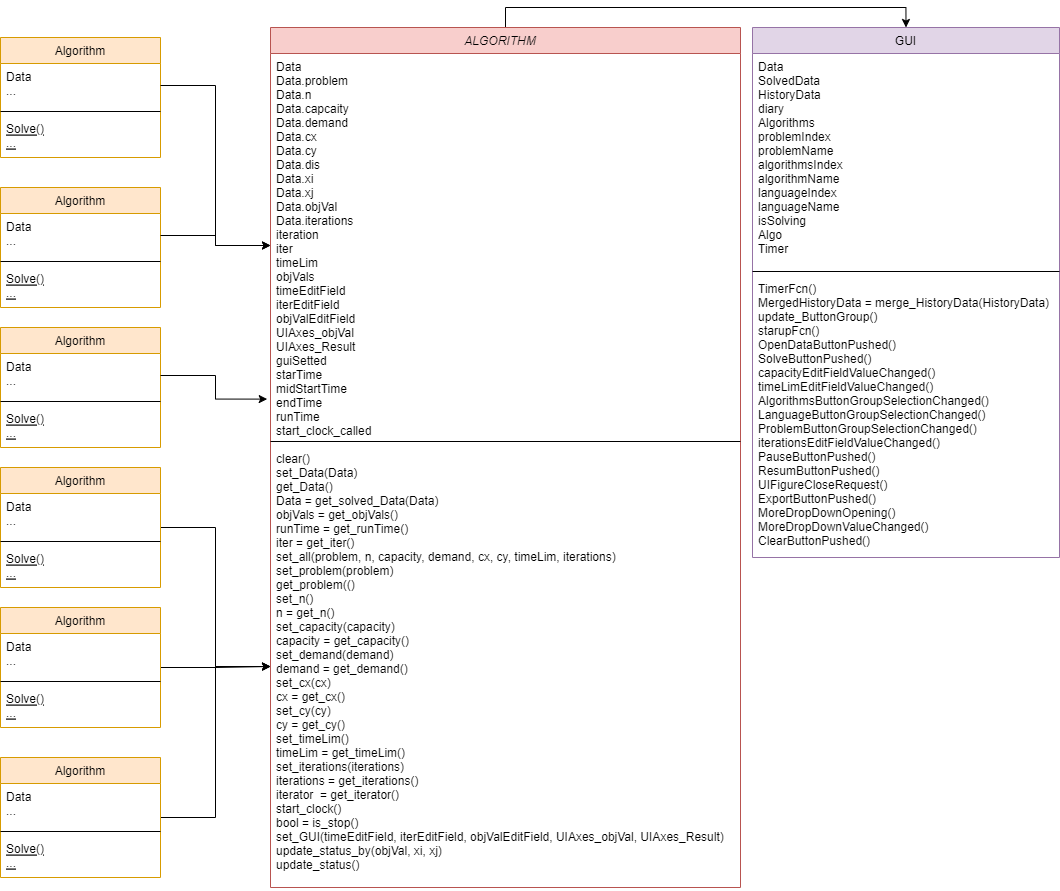

The diagram above was exported from draw.io. Its source (the exported page's mxGraphModel, read from the mxfile embedded in the PNG):
<mxGraphModel dx="2031" dy="2077" grid="1" gridSize="10" guides="1" tooltips="1" connect="1" arrows="1" fold="1" page="1" pageScale="1" pageWidth="1169" pageHeight="827" math="0" shadow="0">
  <root>
    <mxCell id="WIyWlLk6GJQsqaUBKTNV-0" />
    <mxCell id="WIyWlLk6GJQsqaUBKTNV-1" parent="WIyWlLk6GJQsqaUBKTNV-0" />
    <mxCell id="xyrUFoOrEf6AeqdHATFq-4" style="edgeStyle=orthogonalEdgeStyle;rounded=0;orthogonalLoop=1;jettySize=auto;html=1;exitX=0.5;exitY=0;exitDx=0;exitDy=0;entryX=0.5;entryY=0;entryDx=0;entryDy=0;" parent="WIyWlLk6GJQsqaUBKTNV-1" source="zkfFHV4jXpPFQw0GAbJ--0" target="BCPZUjfLuEi7eBRZNaGM-2" edge="1">
      <mxGeometry relative="1" as="geometry" />
    </mxCell>
    <mxCell id="zkfFHV4jXpPFQw0GAbJ--0" value="ALGORITHM   " style="swimlane;fontStyle=2;align=center;verticalAlign=top;childLayout=stackLayout;horizontal=1;startSize=26;horizontalStack=0;resizeParent=1;resizeLast=0;collapsible=1;marginBottom=0;rounded=0;shadow=0;strokeWidth=1;fillColor=#f8cecc;strokeColor=#b85450;" parent="WIyWlLk6GJQsqaUBKTNV-1" vertex="1">
      <mxGeometry x="380" width="470" height="860" as="geometry">
        <mxRectangle x="230" y="140" width="160" height="26" as="alternateBounds" />
      </mxGeometry>
    </mxCell>
    <mxCell id="zkfFHV4jXpPFQw0GAbJ--1" value="Data&#10;Data.problem&#10;Data.n&#10;Data.capcaity&#10;Data.demand&#10;Data.cx&#10;Data.cy&#10;Data.dis&#10;Data.xi&#10;Data.xj&#10;Data.objVal&#10;Data.iterations&#10;iteration&#10;iter&#10;timeLim&#10;objVals&#10;timeEditField&#10;iterEditField&#10;objValEditField&#10;UIAxes_objVal&#10;UIAxes_Result&#10;guiSetted&#10;starTime&#10;midStartTime&#10;endTime&#10;runTime&#10;start_clock_called" style="text;align=left;verticalAlign=top;spacingLeft=4;spacingRight=4;overflow=hidden;rotatable=0;points=[[0,0.5],[1,0.5]];portConstraint=eastwest;" parent="zkfFHV4jXpPFQw0GAbJ--0" vertex="1">
      <mxGeometry y="26" width="470" height="384" as="geometry" />
    </mxCell>
    <mxCell id="zkfFHV4jXpPFQw0GAbJ--4" value="" style="line;html=1;strokeWidth=1;align=left;verticalAlign=middle;spacingTop=-1;spacingLeft=3;spacingRight=3;rotatable=0;labelPosition=right;points=[];portConstraint=eastwest;" parent="zkfFHV4jXpPFQw0GAbJ--0" vertex="1">
      <mxGeometry y="410" width="470" height="8" as="geometry" />
    </mxCell>
    <mxCell id="BCPZUjfLuEi7eBRZNaGM-0" value="clear()&#10;set_Data(Data)&#10;get_Data()&#10;Data = get_solved_Data(Data)&#10;objVals = get_objVals()&#10;runTime = get_runTime()&#10;iter = get_iter()&#10;set_all(problem, n, capacity, demand, cx, cy, timeLim, iterations)&#10;set_problem(problem)&#10;get_problem(()&#10;set_n()&#10;n = get_n()&#10;set_capacity(capacity)&#10;capacity = get_capacity()&#10;set_demand(demand)&#10;demand = get_demand()&#10;set_cx(cx)&#10;cx = get_cx()&#10;set_cy(cy)&#10;cy = get_cy()&#10;set_timeLim()&#10;timeLim = get_timeLim()&#10;set_iterations(iterations)&#10;iterations = get_iterations()&#10;iterator  = get_iterator()&#10;start_clock()&#10;bool = is_stop()&#10;set_GUI(timeEditField, iterEditField, objValEditField, UIAxes_objVal, UIAxes_Result)&#10;update_status_by(objVal, xi, xj)&#10;update_status()&#10;" style="text;align=left;verticalAlign=top;spacingLeft=4;spacingRight=4;overflow=hidden;rotatable=0;points=[[0,0.5],[1,0.5]];portConstraint=eastwest;" parent="zkfFHV4jXpPFQw0GAbJ--0" vertex="1">
      <mxGeometry y="418" width="470" height="442" as="geometry" />
    </mxCell>
    <mxCell id="zkfFHV4jXpPFQw0GAbJ--6" value="Algorithm" style="swimlane;fontStyle=0;align=center;verticalAlign=top;childLayout=stackLayout;horizontal=1;startSize=26;horizontalStack=0;resizeParent=1;resizeLast=0;collapsible=1;marginBottom=0;rounded=0;shadow=0;strokeWidth=1;fillColor=#ffe6cc;strokeColor=#d79b00;" parent="WIyWlLk6GJQsqaUBKTNV-1" vertex="1">
      <mxGeometry x="110" y="160" width="160" height="120" as="geometry">
        <mxRectangle x="130" y="380" width="160" height="26" as="alternateBounds" />
      </mxGeometry>
    </mxCell>
    <mxCell id="zkfFHV4jXpPFQw0GAbJ--7" value="Data&#10;..." style="text;align=left;verticalAlign=top;spacingLeft=4;spacingRight=4;overflow=hidden;rotatable=0;points=[[0,0.5],[1,0.5]];portConstraint=eastwest;" parent="zkfFHV4jXpPFQw0GAbJ--6" vertex="1">
      <mxGeometry y="26" width="160" height="44" as="geometry" />
    </mxCell>
    <mxCell id="zkfFHV4jXpPFQw0GAbJ--9" value="" style="line;html=1;strokeWidth=1;align=left;verticalAlign=middle;spacingTop=-1;spacingLeft=3;spacingRight=3;rotatable=0;labelPosition=right;points=[];portConstraint=eastwest;" parent="zkfFHV4jXpPFQw0GAbJ--6" vertex="1">
      <mxGeometry y="70" width="160" height="8" as="geometry" />
    </mxCell>
    <mxCell id="zkfFHV4jXpPFQw0GAbJ--10" value="Solve()&#10;..." style="text;align=left;verticalAlign=top;spacingLeft=4;spacingRight=4;overflow=hidden;rotatable=0;points=[[0,0.5],[1,0.5]];portConstraint=eastwest;fontStyle=4" parent="zkfFHV4jXpPFQw0GAbJ--6" vertex="1">
      <mxGeometry y="78" width="160" height="40" as="geometry" />
    </mxCell>
    <mxCell id="BCPZUjfLuEi7eBRZNaGM-2" value="GUI" style="swimlane;fontStyle=0;align=center;verticalAlign=top;childLayout=stackLayout;horizontal=1;startSize=26;horizontalStack=0;resizeParent=1;resizeLast=0;collapsible=1;marginBottom=0;rounded=0;shadow=0;strokeWidth=1;fillColor=#e1d5e7;strokeColor=#9673a6;" parent="WIyWlLk6GJQsqaUBKTNV-1" vertex="1">
      <mxGeometry x="862" width="307" height="530" as="geometry">
        <mxRectangle x="130" y="380" width="160" height="26" as="alternateBounds" />
      </mxGeometry>
    </mxCell>
    <mxCell id="BCPZUjfLuEi7eBRZNaGM-3" value="Data&#10;SolvedData&#10;HistoryData&#10;diary&#10;Algorithms&#10;problemIndex&#10;problemName&#10;algorithmsIndex&#10;algorithmName&#10;languageIndex&#10;languageName&#10;isSolving&#10;Algo&#10;Timer" style="text;align=left;verticalAlign=top;spacingLeft=4;spacingRight=4;overflow=hidden;rotatable=0;points=[[0,0.5],[1,0.5]];portConstraint=eastwest;" parent="BCPZUjfLuEi7eBRZNaGM-2" vertex="1">
      <mxGeometry y="26" width="307" height="214" as="geometry" />
    </mxCell>
    <mxCell id="BCPZUjfLuEi7eBRZNaGM-5" value="" style="line;html=1;strokeWidth=1;align=left;verticalAlign=middle;spacingTop=-1;spacingLeft=3;spacingRight=3;rotatable=0;labelPosition=right;points=[];portConstraint=eastwest;" parent="BCPZUjfLuEi7eBRZNaGM-2" vertex="1">
      <mxGeometry y="240" width="307" height="8" as="geometry" />
    </mxCell>
    <mxCell id="BCPZUjfLuEi7eBRZNaGM-11" value="TimerFcn()&#10;MergedHistoryData = merge_HistoryData(HistoryData)&#10;update_ButtonGroup()&#10;starupFcn()&#10;OpenDataButtonPushed()&#10;SolveButtonPushed()&#10;capacityEditFieldValueChanged()&#10;timeLimEditFieldValueChanged()&#10;AlgorithmsButtonGroupSelectionChanged()&#10;LanguageButtonGroupSelectionChanged()&#10;ProblemButtonGroupSelectionChanged()&#10;iterationsEditFieldValueChanged()&#10;PauseButtonPushed()&#10;ResumButtonPushed()&#10;UIFigureCloseRequest()&#10;ExportButtonPushed()&#10;MoreDropDownOpening()&#10;MoreDropDownValueChanged()&#10;ClearButtonPushed()&#10;" style="text;align=left;verticalAlign=top;spacingLeft=4;spacingRight=4;overflow=hidden;rotatable=0;points=[[0,0.5],[1,0.5]];portConstraint=eastwest;" parent="BCPZUjfLuEi7eBRZNaGM-2" vertex="1">
      <mxGeometry y="248" width="307" height="282" as="geometry" />
    </mxCell>
    <mxCell id="BCPZUjfLuEi7eBRZNaGM-12" value="Algorithm" style="swimlane;fontStyle=0;align=center;verticalAlign=top;childLayout=stackLayout;horizontal=1;startSize=26;horizontalStack=0;resizeParent=1;resizeLast=0;collapsible=1;marginBottom=0;rounded=0;shadow=0;strokeWidth=1;fillColor=#ffe6cc;strokeColor=#d79b00;" parent="WIyWlLk6GJQsqaUBKTNV-1" vertex="1">
      <mxGeometry x="110" y="10" width="160" height="120" as="geometry">
        <mxRectangle x="130" y="380" width="160" height="26" as="alternateBounds" />
      </mxGeometry>
    </mxCell>
    <mxCell id="BCPZUjfLuEi7eBRZNaGM-13" value="Data&#10;..." style="text;align=left;verticalAlign=top;spacingLeft=4;spacingRight=4;overflow=hidden;rotatable=0;points=[[0,0.5],[1,0.5]];portConstraint=eastwest;" parent="BCPZUjfLuEi7eBRZNaGM-12" vertex="1">
      <mxGeometry y="26" width="160" height="44" as="geometry" />
    </mxCell>
    <mxCell id="BCPZUjfLuEi7eBRZNaGM-14" value="" style="line;html=1;strokeWidth=1;align=left;verticalAlign=middle;spacingTop=-1;spacingLeft=3;spacingRight=3;rotatable=0;labelPosition=right;points=[];portConstraint=eastwest;" parent="BCPZUjfLuEi7eBRZNaGM-12" vertex="1">
      <mxGeometry y="70" width="160" height="8" as="geometry" />
    </mxCell>
    <mxCell id="BCPZUjfLuEi7eBRZNaGM-15" value="Solve()&#10;..." style="text;align=left;verticalAlign=top;spacingLeft=4;spacingRight=4;overflow=hidden;rotatable=0;points=[[0,0.5],[1,0.5]];portConstraint=eastwest;fontStyle=4" parent="BCPZUjfLuEi7eBRZNaGM-12" vertex="1">
      <mxGeometry y="78" width="160" height="40" as="geometry" />
    </mxCell>
    <mxCell id="xyrUFoOrEf6AeqdHATFq-14" value="" style="edgeStyle=orthogonalEdgeStyle;rounded=0;orthogonalLoop=1;jettySize=auto;html=1;" parent="WIyWlLk6GJQsqaUBKTNV-1" source="BCPZUjfLuEi7eBRZNaGM-28" target="BCPZUjfLuEi7eBRZNaGM-0" edge="1">
      <mxGeometry relative="1" as="geometry" />
    </mxCell>
    <mxCell id="BCPZUjfLuEi7eBRZNaGM-28" value="Algorithm" style="swimlane;fontStyle=0;align=center;verticalAlign=top;childLayout=stackLayout;horizontal=1;startSize=26;horizontalStack=0;resizeParent=1;resizeLast=0;collapsible=1;marginBottom=0;rounded=0;shadow=0;strokeWidth=1;fillColor=#ffe6cc;strokeColor=#d79b00;" parent="WIyWlLk6GJQsqaUBKTNV-1" vertex="1">
      <mxGeometry x="110" y="580" width="160" height="120" as="geometry">
        <mxRectangle x="130" y="380" width="160" height="26" as="alternateBounds" />
      </mxGeometry>
    </mxCell>
    <mxCell id="BCPZUjfLuEi7eBRZNaGM-29" value="Data&#10;..." style="text;align=left;verticalAlign=top;spacingLeft=4;spacingRight=4;overflow=hidden;rotatable=0;points=[[0,0.5],[1,0.5]];portConstraint=eastwest;" parent="BCPZUjfLuEi7eBRZNaGM-28" vertex="1">
      <mxGeometry y="26" width="160" height="44" as="geometry" />
    </mxCell>
    <mxCell id="BCPZUjfLuEi7eBRZNaGM-30" value="" style="line;html=1;strokeWidth=1;align=left;verticalAlign=middle;spacingTop=-1;spacingLeft=3;spacingRight=3;rotatable=0;labelPosition=right;points=[];portConstraint=eastwest;" parent="BCPZUjfLuEi7eBRZNaGM-28" vertex="1">
      <mxGeometry y="70" width="160" height="8" as="geometry" />
    </mxCell>
    <mxCell id="BCPZUjfLuEi7eBRZNaGM-31" value="Solve()&#10;..." style="text;align=left;verticalAlign=top;spacingLeft=4;spacingRight=4;overflow=hidden;rotatable=0;points=[[0,0.5],[1,0.5]];portConstraint=eastwest;fontStyle=4" parent="BCPZUjfLuEi7eBRZNaGM-28" vertex="1">
      <mxGeometry y="78" width="160" height="40" as="geometry" />
    </mxCell>
    <mxCell id="BCPZUjfLuEi7eBRZNaGM-32" value="Algorithm" style="swimlane;fontStyle=0;align=center;verticalAlign=top;childLayout=stackLayout;horizontal=1;startSize=26;horizontalStack=0;resizeParent=1;resizeLast=0;collapsible=1;marginBottom=0;rounded=0;shadow=0;strokeWidth=1;fillColor=#ffe6cc;strokeColor=#d79b00;" parent="WIyWlLk6GJQsqaUBKTNV-1" vertex="1">
      <mxGeometry x="110" y="300" width="160" height="120" as="geometry">
        <mxRectangle x="130" y="380" width="160" height="26" as="alternateBounds" />
      </mxGeometry>
    </mxCell>
    <mxCell id="BCPZUjfLuEi7eBRZNaGM-33" value="Data&#10;..." style="text;align=left;verticalAlign=top;spacingLeft=4;spacingRight=4;overflow=hidden;rotatable=0;points=[[0,0.5],[1,0.5]];portConstraint=eastwest;" parent="BCPZUjfLuEi7eBRZNaGM-32" vertex="1">
      <mxGeometry y="26" width="160" height="44" as="geometry" />
    </mxCell>
    <mxCell id="BCPZUjfLuEi7eBRZNaGM-34" value="" style="line;html=1;strokeWidth=1;align=left;verticalAlign=middle;spacingTop=-1;spacingLeft=3;spacingRight=3;rotatable=0;labelPosition=right;points=[];portConstraint=eastwest;" parent="BCPZUjfLuEi7eBRZNaGM-32" vertex="1">
      <mxGeometry y="70" width="160" height="8" as="geometry" />
    </mxCell>
    <mxCell id="BCPZUjfLuEi7eBRZNaGM-35" value="Solve()&#10;..." style="text;align=left;verticalAlign=top;spacingLeft=4;spacingRight=4;overflow=hidden;rotatable=0;points=[[0,0.5],[1,0.5]];portConstraint=eastwest;fontStyle=4" parent="BCPZUjfLuEi7eBRZNaGM-32" vertex="1">
      <mxGeometry y="78" width="160" height="40" as="geometry" />
    </mxCell>
    <mxCell id="xyrUFoOrEf6AeqdHATFq-13" style="edgeStyle=orthogonalEdgeStyle;rounded=0;orthogonalLoop=1;jettySize=auto;html=1;" parent="WIyWlLk6GJQsqaUBKTNV-1" source="BCPZUjfLuEi7eBRZNaGM-36" target="BCPZUjfLuEi7eBRZNaGM-0" edge="1">
      <mxGeometry relative="1" as="geometry" />
    </mxCell>
    <mxCell id="BCPZUjfLuEi7eBRZNaGM-36" value="Algorithm" style="swimlane;fontStyle=0;align=center;verticalAlign=top;childLayout=stackLayout;horizontal=1;startSize=26;horizontalStack=0;resizeParent=1;resizeLast=0;collapsible=1;marginBottom=0;rounded=0;shadow=0;strokeWidth=1;fillColor=#ffe6cc;strokeColor=#d79b00;" parent="WIyWlLk6GJQsqaUBKTNV-1" vertex="1">
      <mxGeometry x="110" y="440" width="160" height="120" as="geometry">
        <mxRectangle x="130" y="380" width="160" height="26" as="alternateBounds" />
      </mxGeometry>
    </mxCell>
    <mxCell id="BCPZUjfLuEi7eBRZNaGM-37" value="Data&#10;..." style="text;align=left;verticalAlign=top;spacingLeft=4;spacingRight=4;overflow=hidden;rotatable=0;points=[[0,0.5],[1,0.5]];portConstraint=eastwest;" parent="BCPZUjfLuEi7eBRZNaGM-36" vertex="1">
      <mxGeometry y="26" width="160" height="44" as="geometry" />
    </mxCell>
    <mxCell id="BCPZUjfLuEi7eBRZNaGM-38" value="" style="line;html=1;strokeWidth=1;align=left;verticalAlign=middle;spacingTop=-1;spacingLeft=3;spacingRight=3;rotatable=0;labelPosition=right;points=[];portConstraint=eastwest;" parent="BCPZUjfLuEi7eBRZNaGM-36" vertex="1">
      <mxGeometry y="70" width="160" height="8" as="geometry" />
    </mxCell>
    <mxCell id="BCPZUjfLuEi7eBRZNaGM-39" value="Solve()&#10;..." style="text;align=left;verticalAlign=top;spacingLeft=4;spacingRight=4;overflow=hidden;rotatable=0;points=[[0,0.5],[1,0.5]];portConstraint=eastwest;fontStyle=4" parent="BCPZUjfLuEi7eBRZNaGM-36" vertex="1">
      <mxGeometry y="78" width="160" height="40" as="geometry" />
    </mxCell>
    <mxCell id="xyrUFoOrEf6AeqdHATFq-15" value="" style="edgeStyle=orthogonalEdgeStyle;rounded=0;orthogonalLoop=1;jettySize=auto;html=1;" parent="WIyWlLk6GJQsqaUBKTNV-1" source="xyrUFoOrEf6AeqdHATFq-6" target="BCPZUjfLuEi7eBRZNaGM-0" edge="1">
      <mxGeometry relative="1" as="geometry" />
    </mxCell>
    <mxCell id="xyrUFoOrEf6AeqdHATFq-6" value="Algorithm" style="swimlane;fontStyle=0;align=center;verticalAlign=top;childLayout=stackLayout;horizontal=1;startSize=26;horizontalStack=0;resizeParent=1;resizeLast=0;collapsible=1;marginBottom=0;rounded=0;shadow=0;strokeWidth=1;fillColor=#ffe6cc;strokeColor=#d79b00;" parent="WIyWlLk6GJQsqaUBKTNV-1" vertex="1">
      <mxGeometry x="110" y="730" width="160" height="120" as="geometry">
        <mxRectangle x="130" y="380" width="160" height="26" as="alternateBounds" />
      </mxGeometry>
    </mxCell>
    <mxCell id="xyrUFoOrEf6AeqdHATFq-7" value="Data&#10;..." style="text;align=left;verticalAlign=top;spacingLeft=4;spacingRight=4;overflow=hidden;rotatable=0;points=[[0,0.5],[1,0.5]];portConstraint=eastwest;" parent="xyrUFoOrEf6AeqdHATFq-6" vertex="1">
      <mxGeometry y="26" width="160" height="44" as="geometry" />
    </mxCell>
    <mxCell id="xyrUFoOrEf6AeqdHATFq-8" value="" style="line;html=1;strokeWidth=1;align=left;verticalAlign=middle;spacingTop=-1;spacingLeft=3;spacingRight=3;rotatable=0;labelPosition=right;points=[];portConstraint=eastwest;" parent="xyrUFoOrEf6AeqdHATFq-6" vertex="1">
      <mxGeometry y="70" width="160" height="8" as="geometry" />
    </mxCell>
    <mxCell id="xyrUFoOrEf6AeqdHATFq-9" value="Solve()&#10;..." style="text;align=left;verticalAlign=top;spacingLeft=4;spacingRight=4;overflow=hidden;rotatable=0;points=[[0,0.5],[1,0.5]];portConstraint=eastwest;fontStyle=4" parent="xyrUFoOrEf6AeqdHATFq-6" vertex="1">
      <mxGeometry y="78" width="160" height="40" as="geometry" />
    </mxCell>
    <mxCell id="xyrUFoOrEf6AeqdHATFq-10" style="edgeStyle=orthogonalEdgeStyle;rounded=0;orthogonalLoop=1;jettySize=auto;html=1;exitX=1;exitY=0.5;exitDx=0;exitDy=0;" parent="WIyWlLk6GJQsqaUBKTNV-1" source="BCPZUjfLuEi7eBRZNaGM-13" target="zkfFHV4jXpPFQw0GAbJ--1" edge="1">
      <mxGeometry relative="1" as="geometry" />
    </mxCell>
    <mxCell id="xyrUFoOrEf6AeqdHATFq-11" style="edgeStyle=orthogonalEdgeStyle;rounded=0;orthogonalLoop=1;jettySize=auto;html=1;exitX=1;exitY=0.5;exitDx=0;exitDy=0;" parent="WIyWlLk6GJQsqaUBKTNV-1" source="zkfFHV4jXpPFQw0GAbJ--7" target="zkfFHV4jXpPFQw0GAbJ--1" edge="1">
      <mxGeometry relative="1" as="geometry" />
    </mxCell>
    <mxCell id="xyrUFoOrEf6AeqdHATFq-12" style="edgeStyle=orthogonalEdgeStyle;rounded=0;orthogonalLoop=1;jettySize=auto;html=1;exitX=1;exitY=0.5;exitDx=0;exitDy=0;entryX=-0.007;entryY=0.9;entryDx=0;entryDy=0;entryPerimeter=0;" parent="WIyWlLk6GJQsqaUBKTNV-1" source="BCPZUjfLuEi7eBRZNaGM-33" target="zkfFHV4jXpPFQw0GAbJ--1" edge="1">
      <mxGeometry relative="1" as="geometry" />
    </mxCell>
  </root>
</mxGraphModel>